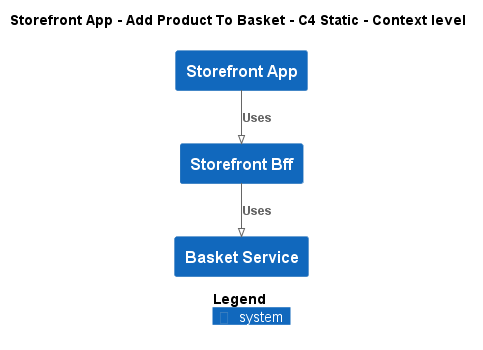

The diagram above was rendered by PlantUML. Its source (embedded in the PNG):
@startuml
!pragma layout smetana
!include ..\..\..\..\..\.c4s\C4_Context.puml

AddElementTag("c4interflow:lifecycle:new", $bgColor=green, $fontColor=#ffffff, $borderColor=green, $shadowing="False")
AddElementTag("c4interflow:lifecycle:changed", $bgColor=orange, $fontColor=#ffffff, $borderColor=orange, $shadowing="False")
AddElementTag("c4interflow:lifecycle:removed", $bgColor=red, $fontColor=#ffffff, $borderColor=red, $shadowing="False")

AddRelTag("c4interflow:lifecycle:new", $textColor=green, $lineColor=green)
AddRelTag("c4interflow:lifecycle:changed", $textColor=orange, $lineColor=orange)
AddRelTag("c4interflow:lifecycle:removed", $textColor=red, $lineColor=red)

SHOW_PERSON_PORTRAIT()
LAYOUT_TOP_DOWN()

skinparam linetype polyline

title Storefront App - Add Product To Basket - C4 Static - Context level

System(ECommercePlatform.SoftwareSystems.StorefrontApp, "Storefront App", "")
System(ECommercePlatform.SoftwareSystems.StorefrontBff, "Storefront Bff", "")
System(ECommercePlatform.SoftwareSystems.BasketService, "Basket Service", "")

Rel(ECommercePlatform.SoftwareSystems.StorefrontApp, ECommercePlatform.SoftwareSystems.StorefrontBff, "Uses")
Rel(ECommercePlatform.SoftwareSystems.StorefrontBff, ECommercePlatform.SoftwareSystems.BasketService, "Uses")


SHOW_LEGEND()
@enduml